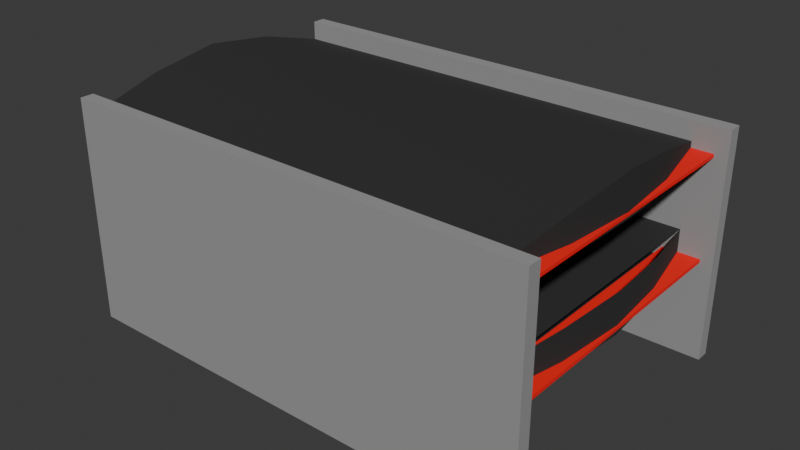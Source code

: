 # Source: Edificio-2.blend  (saved by Blender 4.5.87; exported with 4.5.12 LTS)
import bpy
from mathutils import Matrix  # noqa: F401  (used for matrix-valued properties, if any)

bpy.ops.wm.read_factory_settings(use_empty=True)
scene = bpy.context.scene
scene.name = 'Scene'

# ---- collections
col_collection = bpy.data.collections.new('Collection'); scene.collection.children.link(col_collection)

# ---- materials (node trees are filled in below, after node groups)
mat_material_0_001 = bpy.data.materials.new('Material_0.001')
mat_material_0_001.diffuse_color = (0.02339, 0.02339, 0.02339, 1.0)
mat_material_0_001.roughness = 1.0
mat_material_3_001 = bpy.data.materials.new('Material_3.001')
mat_material_3_001.diffuse_color = (1.0, 0.0, 0.0, 1.0)
mat_material_3_001.roughness = 1.0
mat_material_1_001 = bpy.data.materials.new('Material_1.001')
mat_material_1_001.diffuse_color = (0.3137, 0.3137, 0.3137, 1.0)
mat_material_1_001.roughness = 1.0
mat_material_2_001 = bpy.data.materials.new('Material_2.001')
mat_material_2_001.diffuse_color = (0.0648, 0.0648, 0.0648, 1.0)
mat_material_2_001.roughness = 0.0

# ---- material node trees
mat_material_0_001.use_nodes = True; mat_material_0_001.node_tree.nodes.clear()
_N = mat_material_0_001.node_tree.nodes; _L = mat_material_0_001.node_tree.links
n0 = _N.new('ShaderNodeBsdfPrincipled'); n0.name = 'Principled BSDF'; n0.location = (-200, 100)
n0.inputs[0].default_value = (0.02339, 0.02339, 0.02339, 1.0)
n0.inputs[2].default_value = 1.0
n1 = _N.new('ShaderNodeOutputMaterial'); n1.name = 'Material Output'; n1.location = (200, 100)
n2 = _N.new('ShaderNodeNormalMap'); n2.name = 'Normal Map'; n2.location = (-600, -600)
n2.label = 'Normal/Map'
n2.inputs[0].default_value = 0.0
_L.new(n0.outputs[0], n1.inputs[0])
_L.new(n2.outputs[0], n0.inputs[5])
n1.is_active_output = True
mat_material_3_001.use_nodes = True; mat_material_3_001.node_tree.nodes.clear()
_N = mat_material_3_001.node_tree.nodes; _L = mat_material_3_001.node_tree.links
n0 = _N.new('ShaderNodeBsdfPrincipled'); n0.name = 'Principled BSDF'; n0.location = (-200, 100)
n0.inputs[0].default_value = (1.0, 0.0, 0.0, 1.0)
n0.inputs[2].default_value = 1.0
n1 = _N.new('ShaderNodeOutputMaterial'); n1.name = 'Material Output'; n1.location = (200, 100)
n2 = _N.new('ShaderNodeNormalMap'); n2.name = 'Normal Map'; n2.location = (-600, -600)
n2.label = 'Normal/Map'
n2.inputs[0].default_value = 0.0
_L.new(n0.outputs[0], n1.inputs[0])
_L.new(n2.outputs[0], n0.inputs[5])
n1.is_active_output = True
mat_material_1_001.use_nodes = True; mat_material_1_001.node_tree.nodes.clear()
_N = mat_material_1_001.node_tree.nodes; _L = mat_material_1_001.node_tree.links
n0 = _N.new('ShaderNodeBsdfPrincipled'); n0.name = 'Principled BSDF'; n0.location = (-200, 100)
n0.inputs[0].default_value = (0.3137, 0.3137, 0.3137, 1.0)
n0.inputs[2].default_value = 1.0
n1 = _N.new('ShaderNodeOutputMaterial'); n1.name = 'Material Output'; n1.location = (200, 100)
n2 = _N.new('ShaderNodeNormalMap'); n2.name = 'Normal Map'; n2.location = (-600, -600)
n2.label = 'Normal/Map'
n2.inputs[0].default_value = 0.0
_L.new(n0.outputs[0], n1.inputs[0])
_L.new(n2.outputs[0], n0.inputs[5])
n1.is_active_output = True
mat_material_2_001.use_nodes = True; mat_material_2_001.node_tree.nodes.clear()
_N = mat_material_2_001.node_tree.nodes; _L = mat_material_2_001.node_tree.links
n0 = _N.new('ShaderNodeBsdfPrincipled'); n0.name = 'Principled BSDF'; n0.location = (-200, 100)
n0.inputs[0].default_value = (0.0648, 0.0648, 0.0648, 1.0)
n0.inputs[2].default_value = 0.0
n0.inputs[4].default_value = 0.7569
n1 = _N.new('ShaderNodeOutputMaterial'); n1.name = 'Material Output'; n1.location = (200, 100)
n2 = _N.new('ShaderNodeNormalMap'); n2.name = 'Normal Map'; n2.location = (-600, -600)
n2.label = 'Normal/Map'
n2.inputs[0].default_value = 0.0
_L.new(n0.outputs[0], n1.inputs[0])
_L.new(n2.outputs[0], n0.inputs[5])
n1.is_active_output = True

# ---- world
world_world = bpy.data.worlds.new('World'); scene.world = world_world
world_world.use_nodes = True; world_world.node_tree.nodes.clear()
_N = world_world.node_tree.nodes; _L = world_world.node_tree.links
n0 = _N.new('ShaderNodeOutputWorld'); n0.name = 'World Output'; n0.location = (200, 100)
n1 = _N.new('ShaderNodeBackground'); n1.name = 'Background'; n1.location = (-200, 100)
n1.inputs[0].default_value = (0.05088, 0.05088, 0.05088, 1.0)
_L.new(n1.outputs[0], n0.inputs[0])
n0.is_active_output = True
world_world.color = (0.05088, 0.05088, 0.05088)
world_world.sun_shadow_jitter_overblur = 0.0

# ---- meshes
me_mesh_0_001 = bpy.data.meshes.new('Mesh_0.001')
me_mesh_0_001.from_pydata([(-1.0, 1.0, 2.37), (-1.0, 1.0, 3.037), (-1.0, -1.0, 3.037), (-1.0, 1.0, 3.037), (2.094, 1.0, 3.037), (2.199, -0.5, 3.428), (1.0, -1.0, 3.037), (2.094, -1.0, 2.37), (1.604, -1.0, 2.37), (-1.0, -1.0, 3.037), (1.604, -1.0, 1.4), (1.604, 1.0, 2.37), (2.094, 1.0, 2.37), (-1.0, 1.0, -1.0), (1.0, 1.0, 0.7877), (1.0, 1.0, -1.0), (1.604, 1.0, 1.4), (2.094, 1.0, 0.7877), (2.094, -1.0, 0.7877), (2.094, -1.0, 1.4), (1.0, -1.0, -1.0), (-1.0, -1.0, -1.0), (1.0, -0.5, -1.0), (2.094, -1.0, 0.7877), (1.0, 1.0, 0.7877), (1.0, -1.0, -1.0), (2.094, 1.0, 0.7877), (1.0, 0.0, -1.0), (1.0, 0.5, -1.0), (1.0, 1.0, -1.0), (1.604, 1.0, 1.4), (1.604, -1.0, 1.4), (1.604, 1.0, 2.37), (1.604, -1.0, 2.37), (2.094, 1.0, 2.37), (2.199, -0.5, 3.428), (2.094, 1.0, 3.037), (2.094, -1.0, 2.37), (1.604, 1.0, 2.37), (2.094, -1.0, 2.37), (2.094, 1.0, 2.37), (1.604, -1.0, 2.37), (2.094, 1.0, 0.7877), (2.094, -1.0, 0.7877), (2.094, 1.0, 1.4), (2.094, -1.0, 1.4), (1.604, 1.0, 1.4), (2.094, 1.0, 1.4), (1.604, -1.0, 1.4), (2.094, -1.0, 1.4), (2.199, 0.5, 3.428), (-1.0, 0.5, 3.428), (2.241, 0.0, 3.624), (-1.0, 0.0, 3.624), (2.094, -1.0, 3.037), (1.0, -1.0, 0.7877), (1.0, -1.0, 0.7877), (1.0, -0.5, 1.019), (1.775, -0.5, 0.7877), (2.199, -0.5, 0.7877), (1.775, 0.0, 0.7877), (1.0, 0.0, 1.019), (1.775, 0.5, 0.7877), (1.775, 1.0, 0.7877), (1.0, 0.5, 1.019), (1.604, 0.5, 2.702), (2.199, 0.5, 2.702), (1.604, 0.0, 2.8), (2.241, 0.0, 2.8), (2.199, -0.5, 2.702), (1.604, 0.5, 1.545), (1.604, 0.0, 2.8), (1.604, 0.5, 2.702), (2.199, -0.5, 2.702), (2.094, -1.0, 3.037), (2.241, 0.0, 2.8), (2.241, 0.0, 3.624), (2.199, 0.5, 2.702), (2.199, 0.5, 3.428), (2.199, -0.5, 0.7877), (2.199, -0.5, 1.545), (2.199, 0.5, 1.545), (1.0, 1.0, 3.037), (1.0, 1.0, 2.37), (1.775, 1.0, 3.037), (-1.0, 1.0, 1.4), (2.094, 1.0, 3.037), (1.0, 1.0, 1.4), (-1.0, 1.0, 0.7877), (-1.0, -0.5, 3.428), (2.094, -1.0, 3.037), (1.0, -1.0, 2.37), (-1.0, -1.0, 2.37), (1.775, -1.0, 3.037), (1.0, -1.0, 1.4), (-1.0, -1.0, 1.4), (-1.0, -1.0, 0.7877), (1.775, -1.0, 0.7877), (1.775, -1.0, 0.7877), (2.241, 0.0, 0.7877), (2.199, 0.5, 0.7877), (1.604, -0.5, 2.702), (1.604, 0.0, 1.588), (1.604, -0.5, 2.702), (1.604, -0.5, 1.545), (2.241, 0.0, 0.7877), (2.241, 0.0, 1.588), (2.199, 0.5, 0.7877)], [], [(84, 11, 83, 82), (83, 87, 85, 0), (11, 16, 87, 83), (84, 86, 11), (86, 12, 11), (87, 14, 88, 85), (14, 15, 13, 88), (14, 87, 16, 17), (58, 98, 56, 57), (53, 89, 5, 52), (51, 53, 52, 50), (3, 51, 50, 4), (92, 95, 94, 91), (94, 10, 8, 91), (8, 7, 93), (7, 54, 93), (97, 10, 94, 55), (95, 96, 55, 94), (96, 21, 20, 55), (8, 93, 6, 91), (82, 83, 0, 1), (97, 18, 10), (18, 19, 10), (57, 56, 22), (56, 25, 22), (57, 22, 27), (59, 23, 98, 58), (60, 99, 59, 58), (61, 60, 58, 57), (62, 100, 99, 60), (61, 57, 27), (61, 27, 28), (63, 26, 100, 62), (64, 61, 28), (62, 60, 61, 64, 24, 63), (64, 28, 29), (24, 64, 29), (38, 40, 65), (40, 66, 65), (65, 66, 67), (66, 68, 67), (67, 68, 101), (68, 69, 101), (101, 69, 41), (69, 39, 41), (71, 103, 102), (103, 104, 102), (103, 33, 104), (33, 31, 104), (71, 102, 70), (72, 71, 70), (72, 70, 30), (32, 72, 30), (35, 74, 73), (74, 37, 73), (35, 73, 75), (76, 35, 75), (76, 75, 77), (78, 76, 77), (78, 77, 34), (36, 78, 34), (47, 46, 48, 49), (9, 92, 91, 6), (89, 2, 90, 5), (80, 45, 79), (45, 43, 79), (80, 79, 105), (106, 80, 105), (106, 105, 107), (81, 106, 107), (81, 107, 42), (44, 81, 42)])
me_mesh_0_001.polygons.foreach_set('use_smooth', [True] * 72)
_uv = me_mesh_0_001.uv_layers.new(name='UVMap')
_uv.uv.foreach_set('vector', [0.625, 0.5, 0.5625, 0.5, 0.5625, 0.5, 0.625, 0.5, 0.5625, 0.5, 0.5312, 0.5, 0.5312, 0.25, 0.5625, 0.25, 0.5625, 0.5, 0.5312, 0.5, 0.5312, 0.5, 0.5625, 0.5, 0.625, 0.5, 0.625, 0.5, 0.5625, 0.5, 0.625, 0.5, 0.5625, 0.5, 0.5625, 0.5, 0.5312, 0.5, 0.5, 0.5, 0.5, 0.25, 0.5312, 0.25, 0.5, 0.5, 0.375, 0.5, 0.375, 0.25, 0.5, 0.25, 0.5, 0.5, 0.5312, 0.5, 0.5312, 0.5, 0.5, 0.5, 0.5, 0.6875, 0.5, 0.75, 0.5, 0.75, 0.5, 0.6875, 0.875, 0.625, 0.875, 0.6875, 0.625, 0.6875, 0.625, 0.625, 0.875, 0.5625, 0.875, 0.625, 0.625, 0.625, 0.625, 0.5625, 0.875, 0.5, 0.875, 0.5625, 0.625, 0.5625, 0.625, 0.5, 0.5625, 1.0, 0.5312, 1.0, 0.5312, 0.75, 0.5625, 0.75, 0.5312, 0.75, 0.5312, 0.75, 0.5625, 0.75, 0.5625, 0.75, 0.5625, 0.75, 0.5625, 0.75, 0.625, 0.75, 0.5625, 0.75, 0.625, 0.75, 0.625, 0.75, 0.5, 0.75, 0.5312, 0.75, 0.5312, 0.75, 0.5, 0.75, 0.5312, 1.0, 0.5, 1.0, 0.5, 0.75, 0.5312, 0.75, 0.5, 1.0, 0.375, 1.0, 0.375, 0.75, 0.5, 0.75, 0.5625, 0.75, 0.625, 0.75, 0.625, 0.75, 0.5625, 0.75, 0.625, 0.5, 0.5625, 0.5, 0.5625, 0.25, 0.625, 0.25, 0.5, 0.75, 0.5, 0.75, 0.5312, 0.75, 0.5, 0.75, 0.5312, 0.75, 0.5312, 0.75, 0.5, 0.6875, 0.5, 0.75, 0.375, 0.6875, 0.5, 0.75, 0.375, 0.75, 0.375, 0.6875, 0.5, 0.6875, 0.375, 0.6875, 0.375, 0.625, 0.5, 0.6875, 0.5, 0.75, 0.5, 0.75, 0.5, 0.6875, 0.5, 0.625, 0.5, 0.625, 0.5, 0.6875, 0.5, 0.6875, 0.5, 0.625, 0.5, 0.625, 0.5, 0.6875, 0.5, 0.6875, 0.5, 0.5625, 0.5, 0.5625, 0.5, 0.625, 0.5, 0.625, 0.5, 0.625, 0.5, 0.6875, 0.375, 0.625, 0.5, 0.625, 0.375, 0.625, 0.375, 0.5625, 0.5, 0.5, 0.5, 0.5, 0.5, 0.5625, 0.5, 0.5625, 0.5, 0.5625, 0.5, 0.625, 0.375, 0.5625, 0.5, 0.5625, 0.5, 0.625, 0.5, 0.625, 0.5, 0.5625, 0.5, 0.5, 0.5, 0.5, 0.5, 0.5625, 0.375, 0.5625, 0.375, 0.5, 0.5, 0.5, 0.5, 0.5625, 0.375, 0.5, 0.5625, 0.5, 0.5625, 0.5, 0.5625, 0.5625, 0.5625, 0.5, 0.5625, 0.5625, 0.5625, 0.5625, 0.5625, 0.5625, 0.5625, 0.5625, 0.5625, 0.625, 0.5625, 0.5625, 0.5625, 0.625, 0.5625, 0.625, 0.5625, 0.625, 0.5625, 0.625, 0.5625, 0.6875, 0.5625, 0.625, 0.5625, 0.6875, 0.5625, 0.6875, 0.5625, 0.6875, 0.5625, 0.6875, 0.5625, 0.75, 0.5625, 0.6875, 0.5625, 0.75, 0.5625, 0.75, 0.5625, 0.625, 0.5625, 0.6875, 0.5312, 0.625, 0.5625, 0.6875, 0.5312, 0.6875, 0.5312, 0.625, 0.5625, 0.6875, 0.5625, 0.75, 0.5312, 0.6875, 0.5625, 0.75, 0.5312, 0.75, 0.5312, 0.6875, 0.5625, 0.625, 0.5312, 0.625, 0.5312, 0.5625, 0.5625, 0.5625, 0.5625, 0.625, 0.5312, 0.5625, 0.5625, 0.5625, 0.5312, 0.5625, 0.5312, 0.5, 0.5625, 0.5, 0.5625, 0.5625, 0.5312, 0.5, 0.625, 0.6875, 0.625, 0.75, 0.5625, 0.6875, 0.625, 0.75, 0.5625, 0.75, 0.5625, 0.6875, 0.625, 0.6875, 0.5625, 0.6875, 0.5625, 0.625, 0.625, 0.625, 0.625, 0.6875, 0.5625, 0.625, 0.625, 0.625, 0.5625, 0.625, 0.5625, 0.5625, 0.625, 0.5625, 0.625, 0.625, 0.5625, 0.5625, 0.625, 0.5625, 0.5625, 0.5625, 0.5625, 0.5, 0.625, 0.5, 0.625, 0.5625, 0.5625, 0.5, 0.5312, 0.5, 0.5312, 0.5, 0.5312, 0.75, 0.5312, 0.75, 0.625, 1.0, 0.5625, 1.0, 0.5625, 0.75, 0.625, 0.75, 0.875, 0.6875, 0.875, 0.75, 0.625, 0.75, 0.625, 0.6875, 0.5312, 0.6875, 0.5312, 0.75, 0.5, 0.6875, 0.5312, 0.75, 0.5, 0.75, 0.5, 0.6875, 0.5312, 0.6875, 0.5, 0.6875, 0.5, 0.625, 0.5312, 0.625, 0.5312, 0.6875, 0.5, 0.625, 0.5312, 0.625, 0.5, 0.625, 0.5, 0.5625, 0.5312, 0.5625, 0.5312, 0.625, 0.5, 0.5625, 0.5312, 0.5625, 0.5, 0.5625, 0.5, 0.5, 0.5312, 0.5, 0.5312, 0.5625, 0.5, 0.5])
me_mesh_0_001.materials.append(mat_material_0_001)
me_mesh_0_001.update()
me_mesh_0_001.normals_split_custom_set([tuple(v) for v in zip(*[iter([0.0, 1.0, 0.0, 0.0, 1.0, 0.0, 0.0, 1.0, 0.0, 0.0, 1.0, 0.0, 0.0, 1.0, 0.0, 0.0, 1.0, 0.0, 0.0, 1.0, 0.0, 0.0, 1.0, 0.0, 0.0, 1.0, 0.0, 0.0, 1.0, 0.0, 0.0, 1.0, 0.0, 0.0, 1.0, 0.0, 0.0, 1.0, 0.0, 0.0, 1.0, 0.0, 0.0, 1.0, 0.0, 0.0, 1.0, 0.0, 0.0, 1.0, 0.0, 0.0, 1.0, 0.0, 0.0, 1.0, 0.0, 0.0, 1.0, 0.0, 0.0, 1.0, 0.0, 0.0, 1.0, 0.0, 0.0, 1.0, 0.0, 0.0, 1.0, 0.0, 0.0, 1.0, 0.0, 0.0, 1.0, 0.0, 0.0, 1.0, 0.0, 0.0, 1.0, 0.0, 0.0, 1.0, 0.0, 0.0, 1.0, 0.0, -0.1086, 0.05632, -0.9925, -0.07229, 0.112, -0.9911, 0.7528, 0.1481, -0.6414, 0.5747, 0.09044, -0.8134, 0.0, 0.0, 1.0, 0.0, -0.4954, 0.8687, 0.0, -0.4853, 0.8744, 0.0, 0.0, 1.0, 0.0, 0.4954, 0.8687, 0.0, 0.0, 1.0, 0.0, 0.0, 1.0, 0.0, 0.4853, 0.8744, 0.0, 0.6163, 0.7875, 0.0, 0.4954, 0.8687, 0.0, 0.4853, 0.8744, 0.0, 0.6163, 0.7875, 0.0, -1.0, 0.0, 0.0, -1.0, 0.0, 0.0, -1.0, 0.0, 0.0, -1.0, 0.0, 0.0, -1.0, 0.0, 0.0, -1.0, 0.0, 0.0, -1.0, 0.0, 0.0, -1.0, 0.0, 0.0, -1.0, 0.0, 0.0, -1.0, 0.0, 0.0, -1.0, 0.0, 0.0, -1.0, 0.0, 0.0, -1.0, 0.0, 0.0, -1.0, 0.0, 0.0, -1.0, 0.0, 0.0, -1.0, 0.0, 0.0, -1.0, 0.0, 0.0, -1.0, 0.0, 0.0, -1.0, 0.0, 0.0, -1.0, 0.0, 0.0, -1.0, 0.0, 0.0, -1.0, 0.0, 0.0, -1.0, 0.0, 0.0, -1.0, 0.0, 0.0, -1.0, 0.0, 0.0, -1.0, 0.0, 0.0, -1.0, 0.0, 0.0, -1.0, 0.0, 0.0, -1.0, 0.0, 0.0, -1.0, 0.0, 0.0, 1.0, 0.0, 0.0, 1.0, 0.0, 0.0, 1.0, 0.0, 0.0, 1.0, 0.0, 0.0, -1.0, 0.0, 0.0, -1.0, 0.0, 0.0, -1.0, 0.0, 0.0, -1.0, 0.0, 0.0, -1.0, 0.0, 0.0, -1.0, 0.0, 0.5747, 0.09044, -0.8134, 0.7528, 0.1481, -0.6414, 1.0, 0.0, 0.0, 0.7528, 0.1481, -0.6414, 1.0, 0.0, 0.0, 1.0, 0.0, 0.0, 0.5747, 0.09044, -0.8134, 1.0, 0.0, 0.0, 1.0, 0.0, 0.0, 0.0, 0.0, -1.0, 0.0, 0.0, -1.0, -0.07229, 0.112, -0.9911, -0.1086, 0.05632, -0.9925, -0.1443, 2.265e-06, -0.9895, 0.0, 0.0, -1.0, 0.0, 0.0, -1.0, -0.1086, 0.05632, -0.9925, 0.5977, -1.446e-05, -0.8017, -0.1443, 2.265e-06, -0.9895, -0.1086, 0.05632, -0.9925, 0.5747, 0.09044, -0.8134, -0.1087, -0.05626, -0.9925, 0.0, 0.0, -1.0, 0.0, 0.0, -1.0, -0.1443, 2.265e-06, -0.9895, 0.5977, -1.446e-05, -0.8017, 0.5747, 0.09044, -0.8134, 1.0, 0.0, 0.0, 0.5977, -1.446e-05, -0.8017, 1.0, 0.0, 0.0, 1.0, 0.0, 0.0, -0.0725, -0.1123, -0.991, 0.0, 0.0, -1.0, 0.0, 0.0, -1.0, -0.1087, -0.05626, -0.9925, 0.5747, -0.09039, -0.8134, 0.5977, -1.446e-05, -0.8017, 1.0, 0.0, 0.0, -0.1087, -0.05626, -0.9925, -0.1443, 2.265e-06, -0.9895, 0.5977, -1.446e-05, -0.8017, 0.5747, -0.09039, -0.8134, 0.7529, -0.1484, -0.6412, -0.0725, -0.1123, -0.991, 0.5747, -0.09039, -0.8134, 1.0, 0.0, 0.0, 1.0, 0.0, 0.0, 0.7529, -0.1484, -0.6412, 0.5747, -0.09039, -0.8134, 1.0, 0.0, 0.0, 0.0, -0.5541, -0.8325, 0.0, -0.5541, -0.8325, 0.0, -0.3803, -0.9249, 0.0, -0.5541, -0.8325, 0.0, -0.3648, -0.9311, 0.0, -0.3803, -0.9249, 0.0, -0.3803, -0.9249, 0.0, -0.3648, -0.9311, 0.0, -4.765e-06, -1.0, 0.0, -0.3648, -0.9311, 0.0, 2.285e-06, -1.0, 0.0, -4.765e-06, -1.0, 0.0, -4.765e-06, -1.0, 0.0, 2.285e-06, -1.0, 0.0, 0.3803, -0.9249, 0.0, 2.285e-06, -1.0, 0.0, 0.3648, -0.9311, 0.0, 0.3803, -0.9249, 0.0, 0.3803, -0.9249, 0.0, 0.3648, -0.9311, 0.0, 0.5541, -0.8325, 0.0, 0.3648, -0.9311, 0.0, 0.5541, -0.8325, 0.0, 0.5541, -0.8325, 1.0, -1.691e-08, 0.0, 1.0, 1.976e-08, 0.0, 1.0, -1.347e-08, 0.0, 1.0, 1.976e-08, 0.0, 1.0, 1.296e-07, 0.0, 1.0, -1.347e-08, 0.0, 1.0, 1.976e-08, 0.0, 1.0, 4.661e-08, 0.0, 1.0, 1.296e-07, 0.0, 1.0, 4.661e-08, 0.0, 1.0, 1.845e-07, 0.0, 1.0, 1.296e-07, 0.0, 1.0, -1.691e-08, 0.0, 1.0, -1.347e-08, 0.0, 1.0, -1.265e-07, 0.0, 1.0, -2.062e-08, 0.0, 1.0, -1.691e-08, 0.0, 1.0, -1.265e-07, 0.0, 1.0, -2.062e-08, 0.0, 1.0, -1.265e-07, 0.0, 1.0, -1.106e-07, 0.0, 1.0, 0.0, 0.0, 1.0, -2.062e-08, 0.0, 1.0, -1.106e-07, 0.0, 0.9924, -0.1234, 0.0, 0.9785, -0.206, 0.0, 0.9873, -0.1587, 0.0, 0.9785, -0.206, 0.0, 0.9785, -0.206, 0.0, 0.9873, -0.1587, 0.0, 0.9924, -0.1234, 0.0, 0.9873, -0.1587, 0.0, 1.0, -4.135e-07, 0.0, 1.0, 3.067e-06, 0.0, 0.9924, -0.1234, 0.0, 1.0, -4.135e-07, 0.0, 1.0, 3.067e-06, 0.0, 1.0, -4.135e-07, 0.0, 0.9873, 0.1587, 0.0, 0.9924, 0.1234, 0.0, 1.0, 3.067e-06, 0.0, 0.9873, 0.1587, 0.0, 0.9924, 0.1234, 0.0, 0.9873, 0.1587, 0.0, 0.9785, 0.206, 0.0, 0.9785, 0.206, 0.0, 0.9924, 0.1234, 0.0, 0.9785, 0.206, 0.0, -1.335e-05, 0.2782, 0.9605, 1.329e-05, 0.2782, 0.9605, 1.335e-05, -0.2782, 0.9605, -1.329e-05, -0.2782, 0.9605, 0.0, -1.0, 0.0, 0.0, -1.0, 0.0, 0.0, -1.0, 0.0, 0.0, -1.0, 0.0, 0.0, -0.4954, 0.8687, 0.0, -0.6163, 0.7875, 0.0, -0.6163, 0.7875, 0.0, -0.4853, 0.8744, 0.9905, -0.1379, 0.0, 0.9785, -0.206, 0.0, 0.9894, -0.1453, 0.0, 0.9785, -0.206, 0.0, 0.9785, -0.206, 0.0, 0.9894, -0.1453, 0.0, 0.9905, -0.1379, 0.0, 0.9894, -0.1453, 0.0, 1.0, -7.545e-07, 0.0, 1.0, -1.509e-07, 0.0, 0.9905, -0.1379, 0.0, 1.0, -7.545e-07, 0.0, 1.0, -1.509e-07, 0.0, 1.0, -7.545e-07, 0.0, 0.9894, 0.1453, 0.0, 0.9905, 0.1379, 0.0, 1.0, -1.509e-07, 0.0, 0.9894, 0.1453, 0.0, 0.9905, 0.1379, 0.0, 0.9894, 0.1453, 0.0, 0.9785, 0.206, 0.0, 0.9785, 0.206, 0.0, 0.9905, 0.1379, 0.0, 0.9785, 0.206, 0.0])] * 3)])
me_mesh_3_001 = bpy.data.meshes.new('Mesh_3.001')
me_mesh_3_001.from_pydata([(-0.4663, 3.96, 0.04504), (-0.4663, 3.96, -0.04504), (0.5337, 3.96, -0.04504), (0.5337, 3.96, -0.04504), (0.5337, -3.96, -0.04504), (0.5337, -3.96, 0.04504), (0.5337, -3.96, 0.04504), (0.5337, -3.96, -0.04504), (-0.4663, -3.96, -0.04504), (-0.4663, -3.96, -0.04504), (0.5337, -3.96, -0.04504), (0.5337, 3.96, -0.04504), (0.5337, -3.96, 0.04504), (0.5337, 3.96, 0.04504), (0.5337, 3.96, -0.04504), (-0.4663, 3.96, 0.04504), (0.5337, 3.96, 0.04504), (0.5337, -3.96, 0.04504), (0.5337, 3.96, -0.04504), (0.5337, 3.96, 0.04504), (-0.4663, 3.96, 0.04504), (-0.4663, -3.96, -0.04504), (-0.4663, -3.96, 0.04504), (0.5337, -3.96, 0.04504), (0.5337, -3.96, 0.04504), (-0.4663, -3.96, 0.04504), (-0.4663, 3.96, 0.04504), (-0.4663, 3.96, 0.04504), (-0.4663, -3.96, 0.04504), (-0.4663, -3.96, -0.04504), (0.5337, 3.96, -0.04504), (-0.4663, 3.96, -0.04504), (-0.4663, -3.96, -0.04504), (-0.4663, -3.96, -0.04504), (-0.4663, 3.96, -0.04504), (-0.4663, 3.96, 0.04504), (0.5155, 3.96, 2.646), (0.5155, -3.96, 2.646), (0.5155, -3.96, 2.736), (-0.4845, 3.96, 2.736), (-0.4845, 3.96, 2.646), (0.5155, 3.96, 2.646), (0.5155, -3.96, 2.736), (0.5155, -3.96, 2.646), (-0.4845, -3.96, 2.646), (-0.4845, -3.96, 2.646), (0.5155, -3.96, 2.646), (0.5155, 3.96, 2.646), (0.5155, -3.96, 2.736), (0.5155, 3.96, 2.736), (0.5155, 3.96, 2.646), (-0.4845, 3.96, 2.736), (0.5155, 3.96, 2.736), (0.5155, -3.96, 2.736), (0.5155, 3.96, 2.646), (0.5155, 3.96, 2.736), (-0.4845, 3.96, 2.736), (-0.4845, -3.96, 2.646), (-0.4845, 3.96, 2.646), (-0.4845, 3.96, 2.736), (-0.4845, -3.96, 2.646), (-0.4845, -3.96, 2.736), (0.5155, -3.96, 2.736), (0.5155, -3.96, 2.736), (-0.4845, -3.96, 2.736), (-0.4845, 3.96, 2.736), (-0.4845, 3.96, 2.736), (-0.4845, -3.96, 2.736), (-0.4845, -3.96, 2.646), (0.5155, 3.96, 2.646), (-0.4845, 3.96, 2.646), (-0.4845, -3.96, 2.646)], [], [(0, 2, 1), (3, 5, 4), (6, 8, 7), (9, 11, 10), (12, 14, 13), (15, 17, 16), (18, 20, 19), (21, 23, 22), (24, 26, 25), (27, 29, 28), (30, 32, 31), (33, 35, 34), (36, 38, 37), (39, 41, 40), (42, 44, 43), (45, 47, 46), (48, 50, 49), (51, 53, 52), (54, 56, 55), (57, 59, 58), (60, 62, 61), (63, 65, 64), (66, 68, 67), (69, 71, 70)])
me_mesh_3_001.polygons.foreach_set('use_smooth', [True] * 24)
_uv = me_mesh_3_001.uv_layers.new(name='UVMap')
_uv.uv.foreach_set('vector', [1.0, 0.0, 0.0, 1.0, 1.0, 1.0, 1.0, 0.0, 0.0, 1.0, 1.0, 1.0, 0.0, 1.0, 1.0, 0.0, 0.0, 0.0, 0.0, 1.0, 1.0, 0.0, 0.0, 0.0, 0.0, 1.0, 1.0, 0.0, 0.0, 0.0, 1.0, 0.0, 0.0, 1.0, 1.0, 1.0, 0.0, 1.0, 1.0, 0.0, 0.0, 0.0, 1.0, 0.0, 0.0, 1.0, 1.0, 1.0, 0.0, 1.0, 1.0, 0.0, 0.0, 0.0, 0.0, 1.0, 1.0, 0.0, 0.0, 0.0, 1.0, 0.0, 0.0, 1.0, 1.0, 1.0, 1.0, 0.0, 0.0, 1.0, 1.0, 1.0, 1.0, 0.0, 0.0, 1.0, 1.0, 1.0, 1.0, 0.0, 0.0, 1.0, 1.0, 1.0, 0.0, 1.0, 1.0, 0.0, 0.0, 0.0, 0.0, 1.0, 1.0, 0.0, 0.0, 0.0, 0.0, 1.0, 1.0, 0.0, 0.0, 0.0, 1.0, 0.0, 0.0, 1.0, 1.0, 1.0, 0.0, 1.0, 1.0, 0.0, 0.0, 0.0, 1.0, 0.0, 0.0, 1.0, 1.0, 1.0, 1.0, 0.0, 0.0, 1.0, 1.0, 1.0, 0.0, 1.0, 1.0, 0.0, 0.0, 0.0, 0.0, 1.0, 1.0, 0.0, 0.0, 0.0, 1.0, 0.0, 0.0, 1.0, 1.0, 1.0])
me_mesh_3_001.materials.append(mat_material_3_001)
me_mesh_3_001.update()
me_mesh_3_001.normals_split_custom_set([tuple(v) for v in zip(*[iter([0.0, 1.0, 0.0, 0.0, 1.0, 0.0, 0.0, 1.0, 0.0, 1.0, 0.0, 0.0, 1.0, 0.0, 0.0, 1.0, 0.0, 0.0, 0.0, -1.0, 0.0, 0.0, -1.0, 0.0, 0.0, -1.0, 0.0, 0.0, 0.0, -1.0, 0.0, 0.0, -1.0, 0.0, 0.0, -1.0, 1.0, 0.0, 0.0, 1.0, 0.0, 0.0, 1.0, 0.0, 0.0, 0.0, 0.0, 1.0, 0.0, 0.0, 1.0, 0.0, 0.0, 1.0, 0.0, 1.0, 0.0, 0.0, 1.0, 0.0, 0.0, 1.0, 0.0, 0.0, -1.0, 0.0, 0.0, -1.0, 0.0, 0.0, -1.0, 0.0, 0.0, 0.0, 1.0, 0.0, 0.0, 1.0, 0.0, 0.0, 1.0, -1.0, 0.0, 0.0, -1.0, 0.0, 0.0, -1.0, 0.0, 0.0, 0.0, 0.0, -1.0, 0.0, 0.0, -1.0, 0.0, 0.0, -1.0, -1.0, 0.0, 0.0, -1.0, 0.0, 0.0, -1.0, 0.0, 0.0, 1.0, 0.0, 0.0, 1.0, 0.0, 0.0, 1.0, 0.0, 0.0, 0.0, 1.0, 0.0, 0.0, 1.0, 0.0, 0.0, 1.0, 0.0, 0.0, -1.0, 0.0, 0.0, -1.0, 0.0, 0.0, -1.0, 0.0, 0.0, 0.0, -1.0, 0.0, 0.0, -1.0, 0.0, 0.0, -1.0, 1.0, 0.0, 0.0, 1.0, 0.0, 0.0, 1.0, 0.0, 0.0, 0.0, 0.0, 1.0, 0.0, 0.0, 1.0, 0.0, 0.0, 1.0, 0.0, 1.0, 0.0, 0.0, 1.0, 0.0, 0.0, 1.0, 0.0, -1.0, 0.0, 0.0, -1.0, 0.0, 0.0, -1.0, 0.0, 0.0, 0.0, -1.0, 0.0, 0.0, -1.0, 0.0, 0.0, -1.0, 0.0, 0.0, 0.0, 1.0, 0.0, 0.0, 1.0, 0.0, 0.0, 1.0, -1.0, 0.0, 0.0, -1.0, 0.0, 0.0, -1.0, 0.0, 0.0, 0.0, 0.0, -1.0, 0.0, 0.0, -1.0, 0.0, 0.0, -1.0])] * 3)])
me_mesh_1_001 = bpy.data.meshes.new('Mesh_1.001')
me_mesh_1_001.from_pydata([(-6.753, 1.0, -1.0), (5.941, 1.0, 5.051), (-6.753, 1.0, 5.051), (5.941, 1.0, -1.0), (5.941, 1.0, -1.0), (5.941, -1.0, 5.051), (5.941, 1.0, 5.051), (5.941, -1.0, -1.0), (5.941, -1.0, -1.0), (-6.753, -1.0, 5.051), (5.941, -1.0, 5.051), (-6.753, -1.0, -1.0), (5.941, 1.0, 5.051), (-6.753, -1.0, 5.051), (-6.753, 1.0, 5.051), (5.941, -1.0, 5.051), (-6.753, 43.24, -1.0), (5.941, 43.24, 5.051), (5.941, 43.24, -1.0), (-6.753, 43.24, 5.051), (5.941, 43.24, -1.0), (5.941, 45.24, 5.051), (5.941, 45.24, -1.0), (5.941, 43.24, 5.051), (5.941, 45.24, -1.0), (-6.753, 45.24, 5.051), (-6.753, 45.24, -1.0), (5.941, 45.24, 5.051), (5.941, 43.24, 5.051), (-6.753, 45.24, 5.051), (5.941, 45.24, 5.051), (-6.753, 43.24, 5.051)], [], [(2, 1, 0), (1, 3, 0), (6, 5, 4), (5, 7, 4), (10, 9, 8), (9, 11, 8), (14, 13, 12), (13, 15, 12), (18, 17, 16), (17, 19, 16), (22, 21, 20), (21, 23, 20), (26, 25, 24), (25, 27, 24), (30, 29, 28), (29, 31, 28)])
me_mesh_1_001.polygons.foreach_set('use_smooth', [True] * 16)
_uv = me_mesh_1_001.uv_layers.new(name='UVMap')
_uv.uv.foreach_set('vector', [0.625, 0.25, 0.625, 0.5, 0.375, 0.25, 0.625, 0.5, 0.375, 0.5, 0.375, 0.25, 0.625, 0.5, 0.625, 0.75, 0.375, 0.5, 0.625, 0.75, 0.375, 0.75, 0.375, 0.5, 0.625, 0.75, 0.625, 1.0, 0.375, 0.75, 0.625, 1.0, 0.375, 1.0, 0.375, 0.75, 0.875, 0.5, 0.875, 0.75, 0.625, 0.5, 0.875, 0.75, 0.625, 0.75, 0.625, 0.5, 0.375, 0.5, 0.625, 0.5, 0.375, 0.25, 0.625, 0.5, 0.625, 0.25, 0.375, 0.25, 0.375, 0.75, 0.625, 0.75, 0.375, 0.5, 0.625, 0.75, 0.625, 0.5, 0.375, 0.5, 0.375, 1.0, 0.625, 1.0, 0.375, 0.75, 0.625, 1.0, 0.625, 0.75, 0.375, 0.75, 0.625, 0.75, 0.875, 0.75, 0.625, 0.5, 0.875, 0.75, 0.875, 0.5, 0.625, 0.5])
me_mesh_1_001.materials.append(mat_material_1_001)
me_mesh_1_001.update()
me_mesh_1_001.normals_split_custom_set([tuple(v) for v in zip(*[iter([0.0, 1.0, 0.0, 0.0, 1.0, 0.0, 0.0, 1.0, 0.0, 0.0, 1.0, 0.0, 0.0, 1.0, 0.0, 0.0, 1.0, 0.0, 1.0, -0.0004741, 7.116e-05, 1.0, -0.0003318, 4.984e-05, 1.0, -0.0003319, 4.981e-05, 1.0, -0.0003318, 4.984e-05, 1.0, -0.0004741, 7.118e-05, 1.0, -0.0003319, 4.981e-05, 0.0, -1.0, 0.0, 0.0, -1.0, 0.0, 0.0, -1.0, 0.0, 0.0, -1.0, 0.0, 0.0, -1.0, 0.0, 0.0, -1.0, 0.0, 0.0, 0.0, 1.0, 0.0, 0.0, 1.0, 0.0, 0.0, 1.0, 0.0, 0.0, 1.0, 0.0, 0.0, 1.0, 0.0, 0.0, 1.0, 0.0, -1.0, 0.0, 0.0, -1.0, 0.0, 0.0, -1.0, 0.0, 0.0, -1.0, 0.0, 0.0, -1.0, 0.0, 0.0, -1.0, 0.0, 1.0, 0.0, 0.0, 1.0, 0.0, 0.0, 1.0, 0.0, 0.0, 1.0, 0.0, 0.0, 1.0, 0.0, 0.0, 1.0, 0.0, 0.0, 0.0, 1.0, 0.0, 0.0, 1.0, 0.0, 0.0, 1.0, 0.0, 0.0, 1.0, 0.0, 0.0, 1.0, 0.0, 0.0, 1.0, 0.0, 0.0, 0.0, 1.0, 0.0, 0.0, 1.0, 0.0, 0.0, 1.0, 0.0, 0.0, 1.0, 0.0, 0.0, 1.0, 0.0, 0.0, 1.0])] * 3)])
me_mesh_2_001 = bpy.data.meshes.new('Mesh_2.001')
me_mesh_2_001.from_pydata([(-3.761, 4.049, -0.1038), (-4.478, 4.049, -0.1038), (-4.478, -4.019, -0.1038), (-4.478, 4.049, 2.952), (-4.478, 4.049, -0.1038), (-3.761, 4.049, -0.1038), (-3.761, -4.019, 2.952), (-4.478, -4.019, 2.952), (-4.478, 4.049, 2.952), (-4.478, 4.049, 2.952), (-3.761, 4.049, 2.952), (-3.761, -4.019, 2.952), (-3.761, 4.049, -0.1038), (-3.761, -4.019, -0.1038), (-3.761, -4.019, 2.952), (-4.478, -4.019, -0.1038), (-4.478, -4.019, 2.952), (-3.761, -4.019, 2.952), (-4.478, 4.049, 2.952), (-4.478, -4.019, 2.952), (-4.478, -4.019, -0.1038), (-3.761, -4.019, 2.952), (-3.761, -4.019, -0.1038), (-4.478, -4.019, -0.1038), (-4.478, -4.019, -0.1038), (-3.761, -4.019, -0.1038), (-3.761, 4.049, -0.1038), (-3.761, -4.019, 2.952), (-3.761, 4.049, 2.952), (-3.761, 4.049, -0.1038), (-3.761, 4.049, -0.1038), (-3.761, 4.049, 2.952), (-4.478, 4.049, 2.952), (-4.478, -4.019, -0.1038), (-4.478, 4.049, -0.1038), (-4.478, 4.049, 2.952), (-2.371, -4.019, 3.19), (-2.371, -4.019, 5.319), (-1.653, -4.019, 5.319), (-1.653, -4.019, 5.319), (-2.371, -4.019, 5.319), (-2.371, 4.049, 5.319), (-1.653, -4.019, 5.319), (-1.653, -4.019, 3.19), (-2.371, -4.019, 3.19), (-1.653, 4.049, 3.19), (-1.653, -4.019, 3.19), (-1.653, -4.019, 5.319), (-2.371, -4.019, 3.19), (-1.653, -4.019, 3.19), (-1.653, 4.049, 3.19), (-2.371, 4.049, 5.319), (-2.371, -4.019, 5.319), (-2.371, -4.019, 3.19), (-2.371, 4.049, 5.319), (-1.653, 4.049, 5.319), (-1.653, -4.019, 5.319), (-1.653, -4.019, 5.319), (-1.653, 4.049, 5.319), (-1.653, 4.049, 3.19), (-1.653, 4.049, 3.19), (-1.653, 4.049, 5.319), (-2.371, 4.049, 5.319), (-1.653, 4.049, 3.19), (-2.371, 4.049, 3.19), (-2.371, -4.019, 3.19), (-2.371, 4.049, 5.319), (-2.371, 4.049, 3.19), (-1.653, 4.049, 3.19), (-2.371, -4.019, 3.19), (-2.371, 4.049, 3.19), (-2.371, 4.049, 5.319)], [], [(0, 2, 1), (3, 5, 4), (6, 8, 7), (9, 11, 10), (12, 14, 13), (15, 17, 16), (18, 20, 19), (21, 23, 22), (24, 26, 25), (27, 29, 28), (30, 32, 31), (33, 35, 34), (36, 38, 37), (39, 41, 40), (42, 44, 43), (45, 47, 46), (48, 50, 49), (51, 53, 52), (54, 56, 55), (57, 59, 58), (60, 62, 61), (63, 65, 64), (66, 68, 67), (69, 71, 70)])
me_mesh_2_001.polygons.foreach_set('use_smooth', [True] * 24)
_uv = me_mesh_2_001.uv_layers.new(name='UVMap')
_uv.uv.foreach_set('vector', [1.0, 0.0, 0.0, 1.0, 1.0, 1.0, 1.0, 0.0, 0.0, 1.0, 1.0, 1.0, 0.0, 1.0, 1.0, 0.0, 0.0, 0.0, 1.0, 0.0, 0.0, 1.0, 1.0, 1.0, 1.0, 0.0, 0.0, 1.0, 1.0, 1.0, 1.0, 0.0, 0.0, 1.0, 1.0, 1.0, 0.0, 1.0, 1.0, 0.0, 0.0, 0.0, 0.0, 1.0, 1.0, 0.0, 0.0, 0.0, 0.0, 1.0, 1.0, 0.0, 0.0, 0.0, 0.0, 1.0, 1.0, 0.0, 0.0, 0.0, 0.0, 1.0, 1.0, 0.0, 0.0, 0.0, 1.0, 0.0, 0.0, 1.0, 1.0, 1.0, 1.0, 0.0, 0.0, 1.0, 1.0, 1.0, 0.0, 1.0, 1.0, 0.0, 0.0, 0.0, 0.0, 1.0, 1.0, 0.0, 0.0, 0.0, 1.0, 0.0, 0.0, 1.0, 1.0, 1.0, 0.0, 1.0, 1.0, 0.0, 0.0, 0.0, 0.0, 1.0, 1.0, 0.0, 0.0, 0.0, 1.0, 0.0, 0.0, 1.0, 1.0, 1.0, 0.0, 1.0, 1.0, 0.0, 0.0, 0.0, 0.0, 1.0, 1.0, 0.0, 0.0, 0.0, 1.0, 0.0, 0.0, 1.0, 1.0, 1.0, 1.0, 0.0, 0.0, 1.0, 1.0, 1.0, 1.0, 0.0, 0.0, 1.0, 1.0, 1.0])
me_mesh_2_001.materials.append(mat_material_2_001)
me_mesh_2_001.update()
me_mesh_2_001.normals_split_custom_set([tuple(v) for v in zip(*[iter([0.0, 0.0, -1.0, 0.0, 0.0, -1.0, 0.0, 0.0, -1.0, 0.0, 1.0, 0.0, 0.0, 1.0, 0.0, 0.0, 1.0, 0.0, 0.0, 0.0, 1.0, 0.0, 0.0, 1.0, 0.0, 0.0, 1.0, 0.0, 0.0, 1.0, 0.0, 0.0, 1.0, 0.0, 0.0, 1.0, 1.0, 0.0, 0.0, 1.0, 0.0, 0.0, 1.0, 0.0, 0.0, 0.0, -1.0, 0.0, 0.0, -1.0, 0.0, 0.0, -1.0, 0.0, -1.0, 0.0, 0.0, -1.0, 0.0, 0.0, -1.0, 0.0, 0.0, 0.0, -1.0, 0.0, 0.0, -1.0, 0.0, 0.0, -1.0, 0.0, 0.0, 0.0, -1.0, 0.0, 0.0, -1.0, 0.0, 0.0, -1.0, 1.0, 0.0, 0.0, 1.0, 0.0, 0.0, 1.0, 0.0, 0.0, 0.0, 1.0, 0.0, 0.0, 1.0, 0.0, 0.0, 1.0, 0.0, -1.0, 0.0, 0.0, -1.0, 0.0, 0.0, -1.0, 0.0, 0.0, 0.0, -1.0, 0.0, 0.0, -1.0, 0.0, 0.0, -1.0, 0.0, 0.0, 0.0, 1.0, 0.0, 0.0, 1.0, 0.0, 0.0, 1.0, 0.0, -1.0, 0.0, 0.0, -1.0, 0.0, 0.0, -1.0, 0.0, 1.0, 0.0, 0.0, 1.0, 0.0, 0.0, 1.0, 0.0, 0.0, 0.0, 0.0, -1.0, 0.0, 0.0, -1.0, 0.0, 0.0, -1.0, -1.0, 0.0, 0.0, -1.0, 0.0, 0.0, -1.0, 0.0, 0.0, 0.0, 0.0, 1.0, 0.0, 0.0, 1.0, 0.0, 0.0, 1.0, 1.0, 0.0, 0.0, 1.0, 0.0, 0.0, 1.0, 0.0, 0.0, 0.0, 1.0, 0.0, 0.0, 1.0, 0.0, 0.0, 1.0, 0.0, 0.0, 0.0, -1.0, 0.0, 0.0, -1.0, 0.0, 0.0, -1.0, 0.0, 1.0, 0.0, 0.0, 1.0, 0.0, 0.0, 1.0, 0.0, -1.0, 0.0, 0.0, -1.0, 0.0, 0.0, -1.0, 0.0, 0.0])] * 3)])

# ---- objects
ob_base = bpy.data.objects.new('BASE', me_mesh_0_001)
ob_decorations = bpy.data.objects.new('Decorations', me_mesh_3_001)
ob_paredes = bpy.data.objects.new('PAREDES', me_mesh_1_001)
ob_ventanas_y_puertas = bpy.data.objects.new('Ventanas y Puertas', me_mesh_2_001)
ob_jarama = bpy.data.objects.new('Jarama', None)

# ---- transforms, parenting, visibility, modifiers, constraints
ob_base.parent = ob_jarama
ob_base.location = (-7.858, 0.0, 1.38)
ob_base.scale = (3.807, 3.807, 1.373)
ob_base.color = (0.8, 0.8, 0.8, 1.0)
ob_decorations.parent = ob_jarama
ob_decorations.location = (0.1717, -0.05682, 2.652)
ob_decorations.color = (0.8, 0.8, 0.8, 1.0)
ob_paredes.parent = ob_jarama
ob_paredes.location = (-4.913, -3.981, 1.007)
ob_paredes.scale = (1.0, 0.18, 1.0)
ob_paredes.color = (0.8, 0.8, 0.8, 1.0)
ob_ventanas_y_puertas.parent = ob_jarama
ob_ventanas_y_puertas.location = (0.0, 0.0, 0.0)
ob_ventanas_y_puertas.color = (0.8, 0.8, 0.8, 1.0)
ob_jarama.location = (0.0, 0.0, 0.0)
ob_jarama.rotation_euler = (-1.629e-07, 0.0, 0.0)
ob_jarama.color = (0.8, 0.8, 0.8, 1.0)

# ---- collection membership
col_collection.objects.link(ob_base)
col_collection.objects.link(ob_decorations)
col_collection.objects.link(ob_paredes)
col_collection.objects.link(ob_ventanas_y_puertas)
col_collection.objects.link(ob_jarama)

# ---- scene / render settings (as saved in the file)
scene.frame_start = 1; scene.frame_end = 250; scene.frame_set(1)
scene.render.engine = 'BLENDER_EEVEE_NEXT'
bpy.context.view_layer.update()

# ---- added for rendering (the .blend has no active camera and no usable light): camera, sun
cam_auto = bpy.data.cameras.new('AutoCamera')
cam_auto.lens = 50.0
cam_auto.sensor_width = 36.0
cam_auto.clip_end = 1000.0
ob_auto_camera = bpy.data.objects.new('AutoCamera', cam_auto)
scene.collection.objects.link(ob_auto_camera)
ob_auto_camera.location = (9.94323, -18.3148, 15.3361)
ob_auto_camera.rotation_euler = (1.09748, -7.21219e-08, 0.694738)
scene.camera = ob_auto_camera
light_auto_sun = bpy.data.lights.new('AutoSun', 'SUN')
light_auto_sun.energy = 3.0
light_auto_sun.angle = 0.0523599
ob_auto_sun = bpy.data.objects.new('AutoSun', light_auto_sun)
scene.collection.objects.link(ob_auto_sun)
ob_auto_sun.rotation_euler = (0.872665, 0.174533, 0.523599)
bpy.context.view_layer.update()
